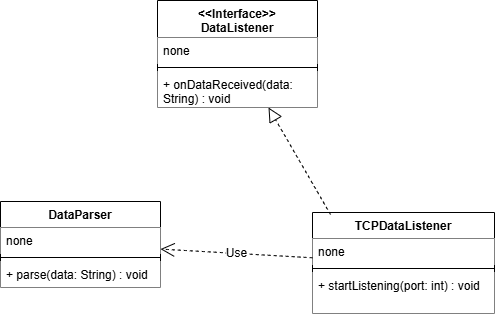

The diagram above was exported from draw.io. Its source (the exported page's mxGraphModel, read from the mxfile embedded in the PNG):
<mxGraphModel dx="852" dy="1228" grid="0" gridSize="10" guides="1" tooltips="1" connect="1" arrows="1" fold="1" page="0" pageScale="1" pageWidth="827" pageHeight="1169" math="0" shadow="0">
  <root>
    <mxCell id="0" />
    <mxCell id="1" parent="0" />
    <mxCell id="spL2gUdcywCoD32smAoi-1" parent="1" style="swimlane;fontStyle=1;align=center;verticalAlign=top;childLayout=stackLayout;horizontal=1;startSize=37;horizontalStack=0;resizeParent=1;resizeParentMax=0;resizeLast=0;collapsible=1;marginBottom=0;whiteSpace=wrap;html=1;" value="&lt;div&gt;&amp;lt;&amp;lt;Interface&amp;gt;&amp;gt;&lt;/div&gt;DataListener" vertex="1">
      <mxGeometry height="107" width="160" x="129" y="-184" as="geometry" />
    </mxCell>
    <mxCell id="spL2gUdcywCoD32smAoi-2" parent="spL2gUdcywCoD32smAoi-1" style="text;strokeColor=none;fillColor=default;align=left;verticalAlign=top;spacingLeft=4;spacingRight=4;overflow=hidden;rotatable=0;points=[[0,0.5],[1,0.5]];portConstraint=eastwest;whiteSpace=wrap;html=1;" value="none" vertex="1">
      <mxGeometry height="26" width="160" y="37" as="geometry" />
    </mxCell>
    <mxCell id="spL2gUdcywCoD32smAoi-3" parent="spL2gUdcywCoD32smAoi-1" style="line;strokeWidth=1;fillColor=none;align=left;verticalAlign=middle;spacingTop=-1;spacingLeft=3;spacingRight=3;rotatable=0;labelPosition=right;points=[];portConstraint=eastwest;strokeColor=inherit;" value="" vertex="1">
      <mxGeometry height="8" width="160" y="63" as="geometry" />
    </mxCell>
    <mxCell id="spL2gUdcywCoD32smAoi-4" parent="spL2gUdcywCoD32smAoi-1" style="text;strokeColor=none;fillColor=default;align=left;verticalAlign=top;spacingLeft=4;spacingRight=4;overflow=hidden;rotatable=0;points=[[0,0.5],[1,0.5]];portConstraint=eastwest;whiteSpace=wrap;html=1;" value="+ onDataReceived(data: String) : void" vertex="1">
      <mxGeometry height="36" width="160" y="71" as="geometry" />
    </mxCell>
    <mxCell id="spL2gUdcywCoD32smAoi-6" parent="1" style="swimlane;fontStyle=1;align=center;verticalAlign=top;childLayout=stackLayout;horizontal=1;startSize=26;horizontalStack=0;resizeParent=1;resizeParentMax=0;resizeLast=0;collapsible=1;marginBottom=0;whiteSpace=wrap;html=1;" value="DataParser" vertex="1">
      <mxGeometry height="86" width="160" x="-28" y="17" as="geometry" />
    </mxCell>
    <mxCell id="spL2gUdcywCoD32smAoi-7" parent="spL2gUdcywCoD32smAoi-6" style="text;strokeColor=none;fillColor=default;align=left;verticalAlign=top;spacingLeft=4;spacingRight=4;overflow=hidden;rotatable=0;points=[[0,0.5],[1,0.5]];portConstraint=eastwest;whiteSpace=wrap;html=1;" value="none" vertex="1">
      <mxGeometry height="26" width="160" y="26" as="geometry" />
    </mxCell>
    <mxCell id="spL2gUdcywCoD32smAoi-8" parent="spL2gUdcywCoD32smAoi-6" style="line;strokeWidth=1;fillColor=none;align=left;verticalAlign=middle;spacingTop=-1;spacingLeft=3;spacingRight=3;rotatable=0;labelPosition=right;points=[];portConstraint=eastwest;strokeColor=inherit;" value="" vertex="1">
      <mxGeometry height="8" width="160" y="52" as="geometry" />
    </mxCell>
    <mxCell id="spL2gUdcywCoD32smAoi-9" parent="spL2gUdcywCoD32smAoi-6" style="text;strokeColor=none;fillColor=default;align=left;verticalAlign=top;spacingLeft=4;spacingRight=4;overflow=hidden;rotatable=0;points=[[0,0.5],[1,0.5]];portConstraint=eastwest;whiteSpace=wrap;html=1;" value="+ parse(data: String) : void&lt;div&gt;&lt;br&gt;&lt;/div&gt;" vertex="1">
      <mxGeometry height="26" width="160" y="60" as="geometry" />
    </mxCell>
    <mxCell id="spL2gUdcywCoD32smAoi-10" parent="1" style="swimlane;fontStyle=1;align=center;verticalAlign=top;childLayout=stackLayout;horizontal=1;startSize=26;horizontalStack=0;resizeParent=1;resizeParentMax=0;resizeLast=0;collapsible=1;marginBottom=0;whiteSpace=wrap;html=1;" value="TCPDataListener" vertex="1">
      <mxGeometry height="101" width="182" x="284" y="28" as="geometry" />
    </mxCell>
    <mxCell id="spL2gUdcywCoD32smAoi-11" parent="spL2gUdcywCoD32smAoi-10" style="text;strokeColor=none;fillColor=default;align=left;verticalAlign=top;spacingLeft=4;spacingRight=4;overflow=hidden;rotatable=0;points=[[0,0.5],[1,0.5]];portConstraint=eastwest;whiteSpace=wrap;html=1;" value="none&lt;div&gt;&lt;br&gt;&lt;/div&gt;" vertex="1">
      <mxGeometry height="26" width="182" y="26" as="geometry" />
    </mxCell>
    <mxCell id="spL2gUdcywCoD32smAoi-12" parent="spL2gUdcywCoD32smAoi-10" style="line;strokeWidth=1;fillColor=none;align=left;verticalAlign=middle;spacingTop=-1;spacingLeft=3;spacingRight=3;rotatable=0;labelPosition=right;points=[];portConstraint=eastwest;strokeColor=inherit;" value="" vertex="1">
      <mxGeometry height="8" width="182" y="52" as="geometry" />
    </mxCell>
    <mxCell id="spL2gUdcywCoD32smAoi-13" parent="spL2gUdcywCoD32smAoi-10" style="text;strokeColor=none;fillColor=default;align=left;verticalAlign=top;spacingLeft=4;spacingRight=4;overflow=hidden;rotatable=0;points=[[0,0.5],[1,0.5]];portConstraint=eastwest;whiteSpace=wrap;html=1;" value="+ startListening(port: int) : void&lt;div&gt;&lt;br&gt;&lt;/div&gt;" vertex="1">
      <mxGeometry height="41" width="182" y="60" as="geometry" />
    </mxCell>
    <mxCell id="spL2gUdcywCoD32smAoi-14" edge="1" parent="1" source="spL2gUdcywCoD32smAoi-10" style="endArrow=block;dashed=1;endFill=0;endSize=12;html=1;rounded=0;fontSize=12;curved=1;exitX=0.099;exitY=0.02;exitDx=0;exitDy=0;exitPerimeter=0;" target="spL2gUdcywCoD32smAoi-1" value="">
      <mxGeometry relative="1" width="160" as="geometry">
        <mxPoint x="121" y="188" as="sourcePoint" />
        <mxPoint x="281" y="188" as="targetPoint" />
      </mxGeometry>
    </mxCell>
    <mxCell id="spL2gUdcywCoD32smAoi-15" edge="1" parent="1" source="spL2gUdcywCoD32smAoi-10" style="endArrow=open;endSize=12;dashed=1;html=1;rounded=0;fontSize=12;curved=1;" target="spL2gUdcywCoD32smAoi-6" value="Use">
      <mxGeometry relative="1" width="160" as="geometry">
        <mxPoint x="121" y="188" as="sourcePoint" />
        <mxPoint x="281" y="188" as="targetPoint" />
      </mxGeometry>
    </mxCell>
  </root>
</mxGraphModel>